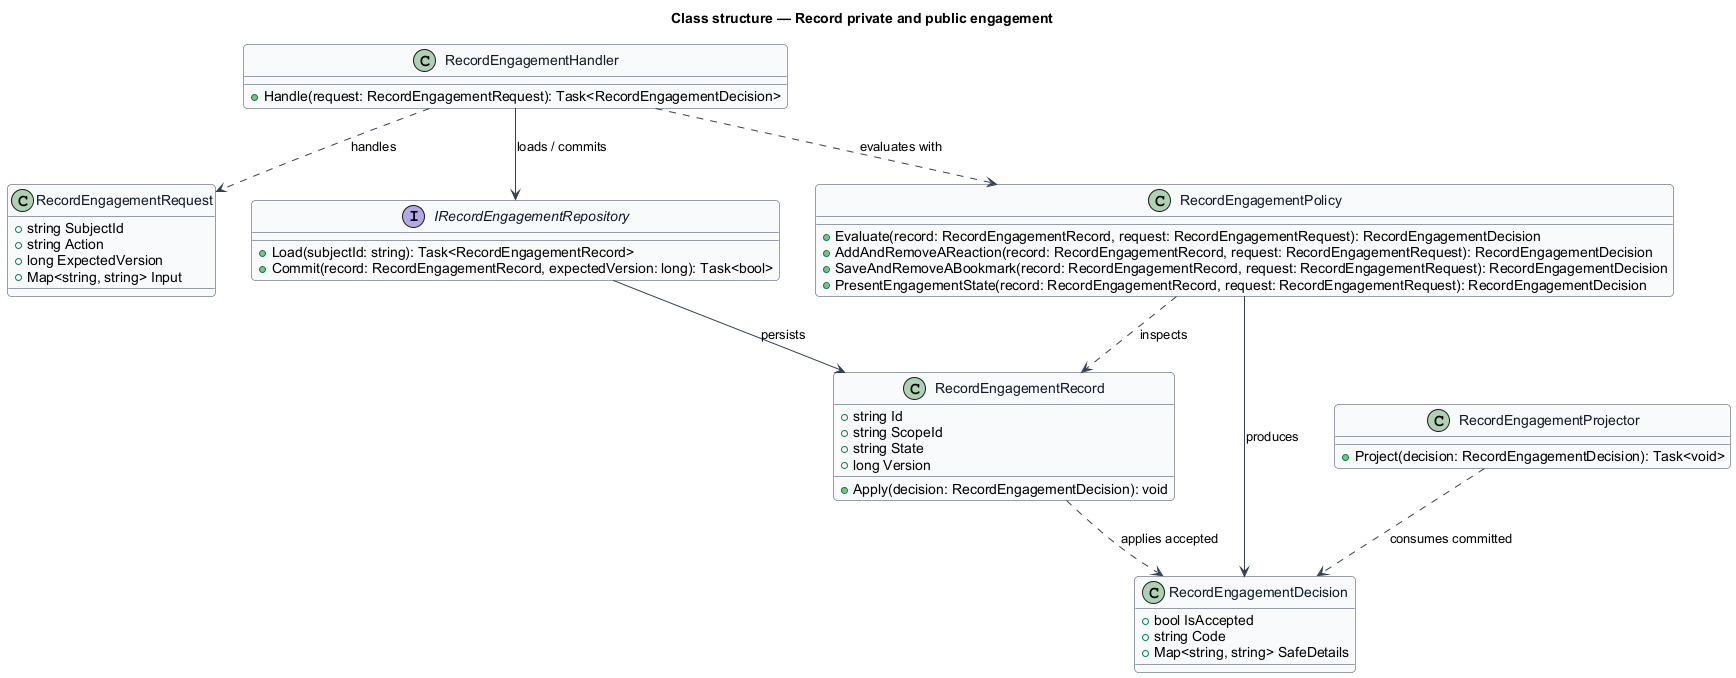

The diagram above was rendered by PlantUML. Its source (embedded in the PNG):
@startuml
skinparam backgroundColor #FFFFFF
skinparam shadowing false
skinparam roundcorner 8
skinparam defaultFontName Arial
skinparam ArrowColor #344054
skinparam class {
  BorderColor #344054
  FontColor #101828
  BackgroundColor #F9FAFB
}
title Class structure — Record private and public engagement

class RecordEngagementRequest {
  +string SubjectId
  +string Action
  +long ExpectedVersion
  +Map<string, string> Input
}

class RecordEngagementDecision {
  +bool IsAccepted
  +string Code
  +Map<string, string> SafeDetails
}

class RecordEngagementRecord {
  +string Id
  +string ScopeId
  +string State
  +long Version
  +Apply(decision: RecordEngagementDecision): void
}

interface IRecordEngagementRepository {
  +Load(subjectId: string): Task<RecordEngagementRecord>
  +Commit(record: RecordEngagementRecord, expectedVersion: long): Task<bool>
}

class RecordEngagementPolicy {
  +Evaluate(record: RecordEngagementRecord, request: RecordEngagementRequest): RecordEngagementDecision
  +AddAndRemoveAReaction(record: RecordEngagementRecord, request: RecordEngagementRequest): RecordEngagementDecision
  +SaveAndRemoveABookmark(record: RecordEngagementRecord, request: RecordEngagementRequest): RecordEngagementDecision
  +PresentEngagementState(record: RecordEngagementRecord, request: RecordEngagementRequest): RecordEngagementDecision
}

class RecordEngagementHandler {
  +Handle(request: RecordEngagementRequest): Task<RecordEngagementDecision>
}

class RecordEngagementProjector {
  +Project(decision: RecordEngagementDecision): Task<void>
}

RecordEngagementHandler ..> RecordEngagementRequest : handles
RecordEngagementHandler ..> RecordEngagementPolicy : evaluates with
RecordEngagementHandler --> IRecordEngagementRepository : loads / commits
IRecordEngagementRepository --> RecordEngagementRecord : persists
RecordEngagementPolicy ..> RecordEngagementRecord : inspects
RecordEngagementPolicy --> RecordEngagementDecision : produces
RecordEngagementRecord ..> RecordEngagementDecision : applies accepted
RecordEngagementProjector ..> RecordEngagementDecision : consumes committed
@enduml